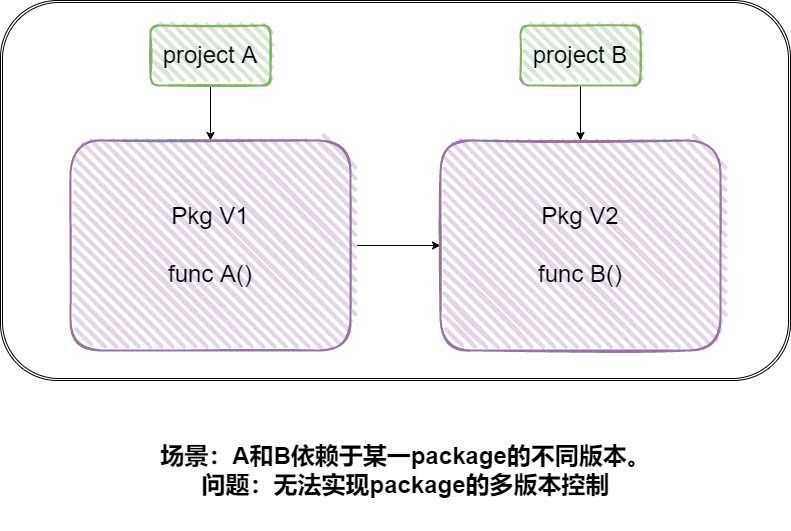

The diagram above was exported from draw.io. Its source (the exported page's mxGraphModel, read from the mxfile embedded in the PNG):
<mxGraphModel dx="1730" dy="912" grid="1" gridSize="10" guides="1" tooltips="1" connect="1" arrows="1" fold="1" page="1" pageScale="1" pageWidth="827" pageHeight="1169" math="0" shadow="0">
  <root>
    <mxCell id="0" />
    <mxCell id="1" parent="0" />
    <mxCell id="FWk4CRP4Xa2OE2aIXvQk-4" value="" style="shape=ext;double=1;rounded=1;whiteSpace=wrap;html=1;" vertex="1" parent="1">
      <mxGeometry x="360" y="500" width="790" height="380" as="geometry" />
    </mxCell>
    <mxCell id="FWk4CRP4Xa2OE2aIXvQk-13" value="" style="edgeStyle=orthogonalEdgeStyle;rounded=0;orthogonalLoop=1;jettySize=auto;html=1;fontSize=24;" edge="1" parent="1" source="FWk4CRP4Xa2OE2aIXvQk-6" target="FWk4CRP4Xa2OE2aIXvQk-8">
      <mxGeometry relative="1" as="geometry" />
    </mxCell>
    <mxCell id="FWk4CRP4Xa2OE2aIXvQk-6" value="&lt;font style=&quot;font-size: 24px&quot;&gt;project A&lt;/font&gt;" style="rounded=1;whiteSpace=wrap;html=1;strokeWidth=2;fillWeight=4;hachureGap=8;hachureAngle=45;fillColor=#d5e8d4;sketch=1;strokeColor=#82b366;" vertex="1" parent="1">
      <mxGeometry x="510" y="525" width="120" height="60" as="geometry" />
    </mxCell>
    <mxCell id="FWk4CRP4Xa2OE2aIXvQk-14" value="" style="edgeStyle=orthogonalEdgeStyle;rounded=0;orthogonalLoop=1;jettySize=auto;html=1;fontSize=24;" edge="1" parent="1" source="FWk4CRP4Xa2OE2aIXvQk-7" target="FWk4CRP4Xa2OE2aIXvQk-9">
      <mxGeometry relative="1" as="geometry" />
    </mxCell>
    <mxCell id="FWk4CRP4Xa2OE2aIXvQk-7" value="&lt;font style=&quot;font-size: 24px&quot;&gt;project B&lt;/font&gt;" style="rounded=1;whiteSpace=wrap;html=1;strokeWidth=2;fillWeight=4;hachureGap=8;hachureAngle=45;fillColor=#d5e8d4;sketch=1;strokeColor=#82b366;" vertex="1" parent="1">
      <mxGeometry x="880" y="525" width="120" height="60" as="geometry" />
    </mxCell>
    <mxCell id="FWk4CRP4Xa2OE2aIXvQk-17" style="edgeStyle=orthogonalEdgeStyle;rounded=0;orthogonalLoop=1;jettySize=auto;html=1;entryX=0;entryY=0.5;entryDx=0;entryDy=0;fontSize=24;" edge="1" parent="1" source="FWk4CRP4Xa2OE2aIXvQk-8" target="FWk4CRP4Xa2OE2aIXvQk-9">
      <mxGeometry relative="1" as="geometry" />
    </mxCell>
    <mxCell id="FWk4CRP4Xa2OE2aIXvQk-8" value="Pkg V1&lt;br&gt;&lt;br&gt;func A()" style="rounded=1;whiteSpace=wrap;html=1;strokeWidth=2;fillWeight=4;hachureGap=8;hachureAngle=45;fillColor=#e1d5e7;sketch=1;fontSize=24;strokeColor=#9673a6;" vertex="1" parent="1">
      <mxGeometry x="430" y="640" width="280" height="210" as="geometry" />
    </mxCell>
    <mxCell id="FWk4CRP4Xa2OE2aIXvQk-9" value="&lt;span&gt;Pkg V2&lt;/span&gt;&lt;br&gt;&lt;br&gt;&lt;span&gt;func B()&lt;/span&gt;" style="rounded=1;whiteSpace=wrap;html=1;strokeWidth=2;fillWeight=4;hachureGap=8;hachureAngle=45;fillColor=#e1d5e7;sketch=1;fontSize=24;strokeColor=#9673a6;" vertex="1" parent="1">
      <mxGeometry x="800" y="640" width="280" height="210" as="geometry" />
    </mxCell>
    <mxCell id="FWk4CRP4Xa2OE2aIXvQk-18" value="&lt;div&gt;&lt;b&gt;场景：A和B依赖于某一package的不同版本。&lt;/b&gt;&lt;/div&gt;&lt;div&gt;&lt;b&gt;问题：&lt;span&gt;无法实现package的多版本控制&lt;/span&gt;&lt;/b&gt;&lt;/div&gt;&lt;div&gt;&lt;br&gt;&lt;/div&gt;" style="text;html=1;resizable=0;autosize=1;align=center;verticalAlign=middle;points=[];fillColor=none;strokeColor=none;rounded=0;fontSize=24;" vertex="1" parent="1">
      <mxGeometry x="510" y="940" width="510" height="90" as="geometry" />
    </mxCell>
  </root>
</mxGraphModel>